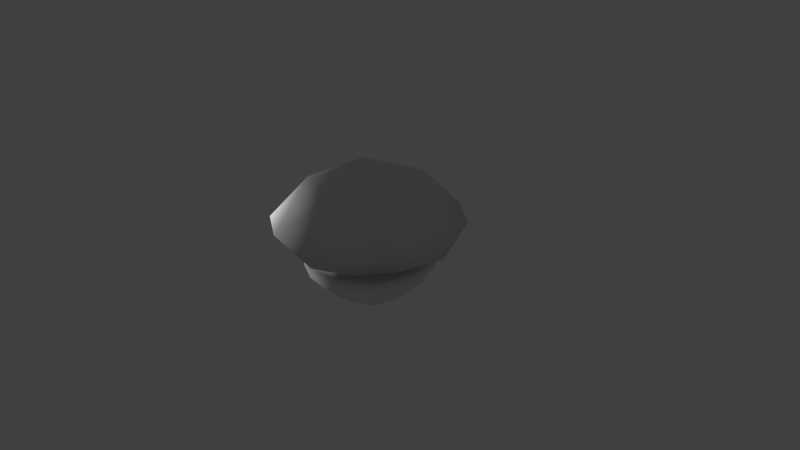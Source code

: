 # Source: petunias.blend  (saved by Blender 2.73.0; exported with 4.5.12 LTS)
import bpy
from mathutils import Matrix  # noqa: F401  (used for matrix-valued properties, if any)

bpy.ops.wm.read_factory_settings(use_empty=True)
scene = bpy.context.scene
scene.name = 'Scene'

# ---- collections
col_collection_1 = bpy.data.collections.new('Collection 1'); scene.collection.children.link(col_collection_1)

# ---- world
world_world = bpy.data.worlds.new('World'); scene.world = world_world
world_world.color = (0.05088, 0.05088, 0.05088)
world_world.use_sun_shadow = False
world_world.sun_shadow_jitter_overblur = 0.0
world_world.cycles.sampling_method = 'MANUAL'
world_world.cycles.sample_map_resolution = 256

# ---- cameras
cam_camera = bpy.data.cameras.new('Camera')
cam_camera.clip_end = 100.0
cam_camera.lens = 35.0
cam_camera.sensor_width = 32.0
cam_camera.sensor_height = 18.0
cam_camera.ortho_scale = 7.314
cam_camera.dof.focus_distance = 0.0
cam_camera.dof.aperture_fstop = 128.0

# ---- lights
light_lamp = bpy.data.lights.new('Lamp', 'POINT')
light_lamp.transmission_factor = 0.0
light_lamp.cutoff_distance = 30.0
light_lamp.energy = 100.0
light_lamp.shadow_buffer_clip_start = 1.001
light_lamp.shadow_soft_size = 0.1
light_lamp.shadow_maximum_resolution = 0.006
light_lamp.use_absolute_resolution = True
light_lamp.cycles.use_multiple_importance_sampling = False

# ---- meshes
me_icosphere = bpy.data.meshes.new('Icosphere')
me_icosphere.from_pydata([(3.117e-07, -3.901e-10, -0.5377), (0.7236, -0.5257, 0.1039), (-0.2764, -0.8506, 0.1039), (-0.8944, 0.0, 0.1039), (-0.2764, 0.8506, 0.1039), (0.7236, 0.5257, 0.1039), (0.4054, -1.248, 0.4766), (-1.061, -0.7711, 0.4766), (-1.061, 0.7711, 0.4766), (0.4054, 1.248, 0.4766), (1.312, -2.608e-09, 0.4766), (6.85e-07, -2.608e-09, 1.287), (-0.1761, -0.542, -0.3896), (0.4611, -0.335, -0.3896), (0.2629, -0.809, 0.09224), (0.8506, 0.0, 0.09224), (0.4611, 0.335, -0.3896), (-0.5699, -2.024e-09, -0.3896), (-0.6882, -0.5, 0.09224), (-0.1761, 0.542, -0.3896), (-0.6882, 0.5, 0.09224), (0.2629, 0.809, 0.09224), (0.6465, -0.2101, 0.08033), (0.6465, 0.2101, 0.08033), (-1.909e-09, -0.6798, 0.08033), (0.3996, -0.5499, 0.08033), (-0.6465, -0.2101, 0.08033), (-0.3996, -0.5499, 0.08033), (-0.3996, 0.5499, 0.08033), (-0.6465, 0.2101, 0.08033), (0.3996, 0.5499, 0.08033), (-1.909e-09, 0.6798, 0.08033), (1.009, -0.7333, 0.5918), (-0.3856, -1.187, 0.5918), (-1.248, -2.608e-09, 0.5918), (-0.3856, 1.187, 0.5918), (1.009, 0.7333, 0.5918), (0.2383, -0.7333, 1.068), (0.7711, -2.608e-09, 1.068), (-0.6238, -0.4532, 1.068), (-0.6238, 0.4532, 1.068), (0.2383, 0.7333, 1.068), (-0.08455, -0.2602, -0.5098), (0.6657, -0.4837, -0.1041), (-0.00676, -0.8298, 0.09806), (0.7871, -0.2629, 0.09806), (0.6657, 0.4837, -0.1041), (-0.2736, -6.439e-10, -0.5098), (-0.7913, -0.25, 0.09806), (-0.08455, 0.2602, -0.5098), (-0.4823, 0.6753, 0.09806), (0.4932, 0.6674, 0.09806), (-0.2543, -0.7826, -0.1041), (0.2214, -0.1608, -0.5098), (0.4932, -0.6674, 0.09806), (0.7871, 0.2629, 0.09806), (0.2214, 0.1608, -0.5098), (-0.8229, 1.477e-09, -0.1041), (-0.4823, -0.6753, 0.09806), (-0.2543, 0.7826, -0.1041), (-0.7913, 0.25, 0.09806), (-0.00676, 0.8298, 0.09806), (0.06615, -0.7436, -0.1819), (0.1484, -0.4567, -0.4242), (0.3836, -0.6405, -0.1819), (0.7276, 0.1669, -0.1819), (0.7276, -0.1669, -0.1819), (0.4802, -6.439e-10, -0.4242), (-0.6868, -0.2927, -0.1819), (-0.3885, -0.2823, -0.4242), (-0.4906, -0.5627, -0.1819), (-0.4906, 0.5627, -0.1819), (-0.3885, 0.2823, -0.4242), (-0.6868, 0.2927, -0.1819), (0.3836, 0.6405, -0.1819), (0.1484, 0.4567, -0.4242), (0.06615, 0.7436, -0.1819)], [], [(0, 53, 42), (1, 43, 45), (0, 42, 47), (0, 47, 49), (0, 49, 56), (1, 45, 15, 22), (2, 44, 14, 24), (3, 48, 18, 26), (4, 50, 20, 28), (5, 51, 21, 30), (1, 22, 25), (2, 24, 27), (3, 26, 29), (4, 28, 31), (5, 30, 23), (6, 32, 37), (7, 33, 39), (8, 34, 40), (9, 35, 41), (10, 36, 38), (12, 62, 52), (12, 63, 62), (13, 43, 64), (15, 65, 55), (15, 66, 65), (13, 53, 67), (17, 68, 57), (17, 69, 68), (12, 52, 70), (19, 71, 59), (19, 72, 71), (17, 57, 73), (16, 74, 46), (16, 75, 74), (19, 59, 76), (22, 23, 10), (22, 15, 23), (15, 55, 5, 23), (24, 25, 6), (24, 14, 25), (14, 54, 1, 25), (26, 27, 7), (26, 18, 27), (18, 58, 2, 27), (28, 29, 8), (28, 20, 29), (20, 60, 3, 29), (30, 31, 9), (30, 21, 31), (21, 61, 4, 31), (25, 32, 6), (25, 22, 32), (22, 10, 32), (27, 33, 7), (27, 24, 33), (24, 6, 33), (29, 34, 8), (29, 26, 34), (26, 7, 34), (31, 35, 9), (31, 28, 35), (28, 8, 35), (23, 36, 10), (23, 30, 36), (30, 9, 36), (37, 38, 11), (37, 32, 38), (32, 10, 38), (39, 37, 11), (39, 33, 37), (33, 6, 37), (40, 39, 11), (40, 34, 39), (34, 7, 39), (41, 40, 11), (41, 35, 40), (35, 8, 40), (38, 41, 11), (38, 36, 41), (36, 9, 41), (76, 61, 21), (76, 59, 61), (59, 4, 61), (74, 76, 21), (74, 75, 76), (75, 19, 76), (46, 51, 5), (46, 74, 51), (74, 21, 51), (73, 60, 20), (73, 57, 60), (57, 3, 60), (71, 73, 20), (71, 72, 73), (72, 17, 73), (59, 50, 4), (59, 71, 50), (71, 20, 50), (70, 58, 18), (70, 52, 58), (52, 2, 58), (68, 70, 18), (68, 69, 70), (69, 12, 70), (57, 48, 3), (57, 68, 48), (68, 18, 48), (67, 56, 16), (67, 53, 56), (53, 0, 56), (65, 67, 16), (65, 66, 67), (66, 13, 67), (55, 46, 5), (55, 65, 46), (65, 16, 46), (64, 54, 14), (64, 43, 54), (43, 1, 54), (62, 64, 14), (62, 63, 64), (63, 13, 64), (52, 44, 2), (52, 62, 44), (62, 14, 44), (56, 75, 16), (56, 49, 75), (49, 19, 75), (49, 72, 19), (49, 47, 72), (47, 17, 72), (47, 69, 17), (47, 42, 69), (42, 12, 69), (45, 66, 15), (45, 43, 66), (43, 13, 66), (42, 63, 12), (42, 53, 63), (53, 13, 63)])
me_icosphere.polygons.foreach_set('use_smooth', [True] * 140)
_uv = me_icosphere.uv_layers.new(name='UVMap')
_uv.uv.foreach_set('vector', [0.5264, 0.2148, 0.5379, 0.1874, 0.5589, 0.215, 0.5673, 0.1273, 0.5608, 0.1489, 0.5387, 0.1208, 0.5328, 0.2182, 0.5644, 0.2169, 0.5427, 0.1905, 0.5328, 0.2182, 0.5427, 0.1905, 0.5104, 0.1937, 0.5264, 0.2148, 0.4945, 0.2193, 0.5074, 0.1894, 0.5873, 0.2552, 0.5016, 0.2652, 0.4159, 0.2752, 0.5133, 0.3453, 0.7698, 0.2438, 0.7347, 0.2597, 0.6995, 0.2757, 0.7485, 0.3702, 0.5594, 0.2602, 0.6341, 0.2802, 0.7088, 0.3001, 0.6248, 0.3608, 0.2578, 0.2893, 0.3331, 0.2801, 0.4084, 0.2709, 0.3468, 0.3619, 0.2486, 0.3122, 0.191, 0.3625, 0.1335, 0.4127, 0.233, 0.4165, 0.5873, 0.2552, 0.5133, 0.3453, 0.6688, 0.3524, 0.8411, 0.42, 0.8633, 0.5341, 0.7456, 0.4835, 0.5594, 0.2602, 0.6248, 0.3608, 0.4871, 0.3469, 0.2578, 0.2893, 0.3468, 0.3619, 0.2149, 0.4796, 0.2486, 0.3122, 0.233, 0.4165, 0.3604, 0.3695, 0.744, 0.5641, 0.6059, 0.5651, 0.7556, 0.7951, 0.6559, 0.5849, 0.7387, 0.6646, 0.6092, 0.691, 0.4423, 0.5582, 0.5466, 0.5701, 0.4651, 0.689, 0.1867, 0.7499, 0.3352, 0.6065, 0.33, 0.8211, 0.4766, 0.554, 0.3528, 0.5979, 0.5079, 0.6942, 0.5915, 0.2151, 0.5953, 0.1903, 0.6015, 0.2138, 0.5915, 0.2151, 0.5704, 0.1875, 0.5953, 0.1903, 0.5493, 0.1599, 0.5587, 0.1383, 0.5742, 0.1627, 0.51, 0.1144, 0.504, 0.1497, 0.4817, 0.1247, 0.51, 0.1144, 0.5321, 0.1425, 0.504, 0.1497, 0.5493, 0.1599, 0.5379, 0.1874, 0.5188, 0.162, 0.5526, 0.1628, 0.5768, 0.1651, 0.56, 0.1422, 0.5526, 0.1628, 0.5743, 0.1893, 0.5768, 0.1651, 0.5961, 0.2157, 0.605, 0.2139, 0.5985, 0.1915, 0.4879, 0.1692, 0.5003, 0.1323, 0.4685, 0.1344, 0.4879, 0.1692, 0.5202, 0.166, 0.5003, 0.1323, 0.5526, 0.1628, 0.56, 0.1422, 0.5326, 0.1292, 0.4883, 0.164, 0.4503, 0.1597, 0.4675, 0.1332, 0.4883, 0.164, 0.4754, 0.1939, 0.4503, 0.1597, 0.4879, 0.1692, 0.4685, 0.1344, 0.4492, 0.1573, 0.5133, 0.3453, 0.3604, 0.3695, 0.4766, 0.554, 0.5133, 0.3453, 0.4159, 0.2752, 0.3604, 0.3695, 0.4159, 0.2752, 0.3323, 0.2937, 0.2486, 0.3122, 0.3604, 0.3695, 0.7485, 0.3702, 0.6688, 0.3524, 0.744, 0.5641, 0.7485, 0.3702, 0.6995, 0.2757, 0.6688, 0.3524, 0.6995, 0.2757, 0.6434, 0.2655, 0.5873, 0.2552, 0.6688, 0.3524, 0.6248, 0.3608, 0.7456, 0.4835, 0.6559, 0.5849, 0.6248, 0.3608, 0.7088, 0.3001, 0.7456, 0.4835, 0.7088, 0.3001, 0.775, 0.3601, 0.8411, 0.42, 0.7456, 0.4835, 0.3468, 0.3619, 0.4871, 0.3469, 0.4423, 0.5582, 0.3468, 0.3619, 0.4084, 0.2709, 0.4871, 0.3469, 0.4084, 0.2709, 0.4839, 0.2655, 0.5594, 0.2602, 0.4871, 0.3469, 0.09837, 0.5231, 0.2149, 0.4796, 0.1867, 0.7499, 0.09837, 0.5231, 0.1214, 0.4303, 0.2149, 0.4796, 0.1214, 0.4303, 0.1896, 0.3598, 0.2578, 0.2893, 0.2149, 0.4796, 0.6688, 0.3524, 0.6059, 0.5651, 0.744, 0.5641, 0.6688, 0.3524, 0.5133, 0.3453, 0.6059, 0.5651, 0.5133, 0.3453, 0.4766, 0.554, 0.6059, 0.5651, 0.7456, 0.4835, 0.7387, 0.6646, 0.6559, 0.5849, 0.7456, 0.4835, 0.8633, 0.5341, 0.7387, 0.6646, 0.7485, 0.3702, 0.744, 0.5641, 0.9627, 0.5601, 0.4871, 0.3469, 0.5466, 0.5701, 0.4423, 0.5582, 0.4871, 0.3469, 0.6248, 0.3608, 0.5466, 0.5701, 0.6248, 0.3608, 0.6559, 0.5849, 0.5466, 0.5701, 0.2149, 0.4796, 0.3352, 0.6065, 0.1867, 0.7499, 0.2149, 0.4796, 0.3468, 0.3619, 0.3352, 0.6065, 0.3468, 0.3619, 0.4423, 0.5582, 0.3352, 0.6065, 0.3604, 0.3695, 0.3528, 0.5979, 0.4766, 0.554, 0.3604, 0.3695, 0.233, 0.4165, 0.3528, 0.5979, 0.233, 0.4165, 0.1634, 0.64, 0.3528, 0.5979, 0.7556, 0.7951, 0.5079, 0.6942, 0.5441, 0.823, 0.7556, 0.7951, 0.6059, 0.5651, 0.5079, 0.6942, 0.6059, 0.5651, 0.4766, 0.554, 0.5079, 0.6942, 0.6092, 0.691, 0.6769, 0.8266, 0.5421, 0.7985, 0.6092, 0.691, 0.7387, 0.6646, 0.6769, 0.8266, 0.9627, 0.5601, 0.744, 0.5641, 0.7556, 0.7951, 0.4651, 0.689, 0.6092, 0.691, 0.5421, 0.7985, 0.4651, 0.689, 0.5466, 0.5701, 0.6092, 0.691, 0.5466, 0.5701, 0.6559, 0.5849, 0.6092, 0.691, 0.33, 0.8211, 0.4651, 0.689, 0.5421, 0.7985, 0.33, 0.8211, 0.3352, 0.6065, 0.4651, 0.689, 0.3352, 0.6065, 0.4423, 0.5582, 0.4651, 0.689, 0.5079, 0.6942, 0.3337, 0.8153, 0.5441, 0.823, 0.5079, 0.6942, 0.3528, 0.5979, 0.3337, 0.8153, 0.3528, 0.5979, 0.1634, 0.64, 0.3337, 0.8153, 0.4741, 0.1988, 0.4474, 0.1627, 0.4279, 0.1934, 0.4741, 0.1988, 0.4936, 0.1681, 0.4474, 0.1627, 0.4936, 0.1681, 0.4669, 0.132, 0.4474, 0.1627, 0.4624, 0.1876, 0.4534, 0.2175, 0.4267, 0.1902, 0.4503, 0.1597, 0.4754, 0.1939, 0.4374, 0.1896, 0.4754, 0.1939, 0.4625, 0.2238, 0.4374, 0.1896, 0.4757, 0.16, 0.44, 0.1626, 0.4533, 0.135, 0.4757, 0.16, 0.4624, 0.1876, 0.44, 0.1626, 0.4624, 0.1876, 0.4267, 0.1902, 0.44, 0.1626, 0.5326, 0.1292, 0.5401, 0.1085, 0.5127, 0.09548, 0.5326, 0.1292, 0.56, 0.1422, 0.5401, 0.1085, 0.56, 0.1422, 0.5675, 0.1216, 0.5401, 0.1085, 0.5003, 0.1323, 0.5326, 0.1292, 0.5127, 0.09548, 0.5003, 0.1323, 0.5202, 0.166, 0.5326, 0.1292, 0.5202, 0.166, 0.5526, 0.1628, 0.5326, 0.1292, 0.4936, 0.1681, 0.5034, 0.1228, 0.4669, 0.132, 0.4936, 0.1681, 0.5301, 0.1588, 0.5034, 0.1228, 0.5301, 0.1588, 0.5399, 0.1135, 0.5034, 0.1228, 0.5985, 0.1915, 0.6075, 0.1897, 0.601, 0.1673, 0.5985, 0.1915, 0.605, 0.2139, 0.6075, 0.1897, 0.605, 0.2139, 0.614, 0.212, 0.6075, 0.1897, 0.5768, 0.1651, 0.5985, 0.1915, 0.601, 0.1673, 0.5768, 0.1651, 0.5743, 0.1893, 0.5985, 0.1915, 0.5743, 0.1893, 0.5961, 0.2157, 0.5985, 0.1915, 0.56, 0.1422, 0.5842, 0.1445, 0.5675, 0.1216, 0.56, 0.1422, 0.5768, 0.1651, 0.5842, 0.1445, 0.5768, 0.1651, 0.601, 0.1673, 0.5842, 0.1445, 0.5188, 0.162, 0.5074, 0.1894, 0.4883, 0.164, 0.5188, 0.162, 0.5379, 0.1874, 0.5074, 0.1894, 0.5379, 0.1874, 0.5264, 0.2148, 0.5074, 0.1894, 0.4986, 0.1279, 0.5188, 0.162, 0.4883, 0.164, 0.4986, 0.1279, 0.5291, 0.1258, 0.5188, 0.162, 0.5291, 0.1258, 0.5493, 0.1599, 0.5188, 0.162, 0.4817, 0.1247, 0.4757, 0.16, 0.4533, 0.135, 0.4817, 0.1247, 0.504, 0.1497, 0.4757, 0.16, 0.4986, 0.1279, 0.4883, 0.164, 0.4675, 0.1332, 0.5776, 0.1689, 0.5841, 0.1473, 0.6009, 0.1673, 0.5776, 0.1689, 0.5608, 0.1489, 0.5841, 0.1473, 0.5608, 0.1489, 0.5673, 0.1273, 0.5841, 0.1473, 0.5998, 0.1909, 0.5776, 0.1689, 0.6009, 0.1673, 0.5953, 0.1903, 0.5704, 0.1875, 0.5742, 0.1627, 0.5704, 0.1875, 0.5493, 0.1599, 0.5742, 0.1627, 0.608, 0.2116, 0.609, 0.1879, 0.6171, 0.2086, 0.608, 0.2116, 0.5998, 0.1909, 0.609, 0.1879, 0.5998, 0.1909, 0.6009, 0.1673, 0.609, 0.1879, 0.5074, 0.1894, 0.4754, 0.1939, 0.4883, 0.164, 0.5074, 0.1894, 0.4945, 0.2193, 0.4754, 0.1939, 0.4945, 0.2193, 0.4625, 0.2238, 0.4754, 0.1939, 0.5104, 0.1937, 0.5202, 0.166, 0.4879, 0.1692, 0.5104, 0.1937, 0.5427, 0.1905, 0.5202, 0.166, 0.5427, 0.1905, 0.5526, 0.1628, 0.5202, 0.166, 0.5427, 0.1905, 0.5743, 0.1893, 0.5526, 0.1628, 0.5427, 0.1905, 0.5644, 0.2169, 0.5743, 0.1893, 0.5644, 0.2169, 0.5961, 0.2157, 0.5743, 0.1893, 0.5387, 0.1208, 0.5321, 0.1425, 0.51, 0.1144, 0.5387, 0.1208, 0.5608, 0.1489, 0.5321, 0.1425, 0.5587, 0.1383, 0.5493, 0.1599, 0.5291, 0.1258, 0.5589, 0.215, 0.5704, 0.1875, 0.5915, 0.2151, 0.5589, 0.215, 0.5379, 0.1874, 0.5704, 0.1875, 0.5379, 0.1874, 0.5493, 0.1599, 0.5704, 0.1875])
me_icosphere.use_remesh_preserve_volume = False
me_icosphere.use_remesh_preserve_attributes = False
me_icosphere.use_mirror_vertex_groups = False
me_icosphere.update()

# ---- objects
ob_icosphere = bpy.data.objects.new('Icosphere', me_icosphere)
ob_lamp = bpy.data.objects.new('Lamp', light_lamp)
ob_camera = bpy.data.objects.new('Camera', cam_camera)

# ---- transforms, parenting, visibility, modifiers, constraints
ob_icosphere.location = (-0.02749, -0.03737, -0.03409)
ob_icosphere.lineart.crease_threshold = 0.0
ob_lamp.location = (-2.69, -1.442, 0.2152)
ob_lamp.rotation_euler = (0.6503, 0.05522, 1.866)
ob_lamp.lock_rotations_4d = False
ob_lamp.empty_display_type = 'ARROWS'
ob_lamp.color = (0.0, 0.0, 0.0, 0.0)
ob_lamp.lineart.crease_threshold = 0.0
ob_camera.location = (7.481, -6.508, 5.344)
ob_camera.rotation_euler = (1.109, 0.01082, 0.8149)
ob_camera.lock_rotations_4d = False
ob_camera.empty_display_type = 'ARROWS'
ob_camera.color = (0.0, 0.0, 0.0, 0.0)
ob_camera.display_type = 'WIRE'
ob_camera.lineart.crease_threshold = 0.0

# ---- collection membership
col_collection_1.objects.link(ob_icosphere)
col_collection_1.objects.link(ob_lamp)
col_collection_1.objects.link(ob_camera)

# ---- scene / render settings (as saved in the file)
scene.camera = ob_camera
scene.frame_start = 1; scene.frame_end = 250; scene.frame_set(1)
scene.render.engine = 'BLENDER_EEVEE_NEXT'
scene.render.resolution_percentage = 50
scene.render.dither_intensity = 0.0
scene.cycles.use_denoising = False
scene.cycles.samples = 10
scene.cycles.sampling_pattern = 'TABULATED_SOBOL'
scene.cycles.light_sampling_threshold = 0.0
scene.cycles.use_adaptive_sampling = False
scene.cycles.use_light_tree = False
scene.cycles.blur_glossy = 0.0
scene.cycles.volume_bounces = 1
scene.cycles.pixel_filter_type = 'GAUSSIAN'
scene.cycles.sample_clamp_indirect = 0.0
scene.view_settings.view_transform = 'Standard'
bpy.context.view_layer.update()
